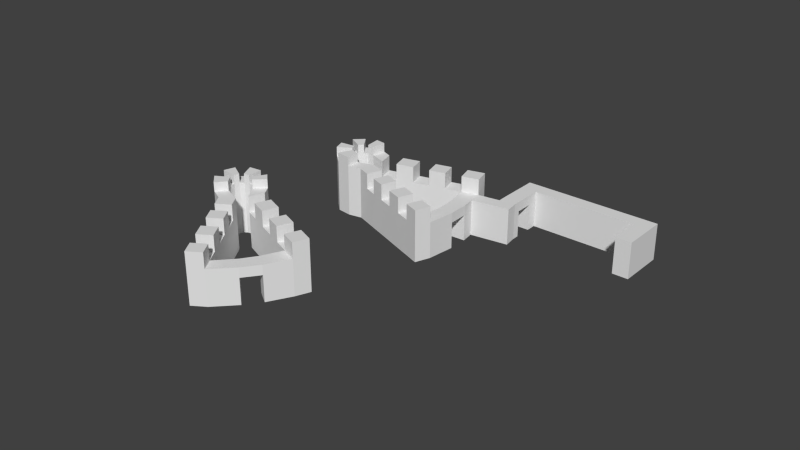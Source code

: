 # Source: child_square_fort.blend  (saved by Blender 2.69.0; exported with 4.5.12 LTS)
import bpy
from mathutils import Matrix  # noqa: F401  (used for matrix-valued properties, if any)

bpy.ops.wm.read_factory_settings(use_empty=True)
scene = bpy.context.scene
scene.name = 'Scene'

# ---- collections
col_collection_1 = bpy.data.collections.new('Collection 1'); scene.collection.children.link(col_collection_1)

# ---- world
world_world = bpy.data.worlds.new('World'); scene.world = world_world
world_world.color = (0.05088, 0.05088, 0.05088)
world_world.use_sun_shadow = False
world_world.sun_shadow_jitter_overblur = 0.0
world_world.cycles.sampling_method = 'MANUAL'
world_world.cycles.sample_map_resolution = 256

# ---- meshes
me_cube_001 = bpy.data.meshes.new('Cube.001')
me_cube_001.from_pydata([(-0.6754, -2.448, 4.861), (0.06856, -0.8418, 4.861), (1.163, -1.67, 4.861), (1.163, -3.67, 4.861), (-0.6754, -2.448, 6.861), (0.06856, -0.8418, 6.861), (1.163, -1.67, 6.861), (1.163, -3.67, 6.861), (3.066, -1.67, 4.861), (3.066, -3.67, 4.861), (3.066, -1.67, 6.861), (3.066, -3.67, 6.861), (5.295, -1.67, 4.861), (5.295, -3.67, 4.861), (5.295, -1.67, 6.861), (5.295, -3.67, 6.861), (7.404, -1.67, 4.861), (7.404, -3.67, 4.861), (7.404, -1.67, 6.861), (7.404, -3.67, 6.861), (9.492, -1.67, 4.861), (9.492, -3.67, 4.861), (9.492, -1.67, 6.861), (9.492, -3.67, 6.861), (11.58, -1.67, 4.861), (11.58, -3.67, 4.861), (11.58, -1.67, 6.861), (11.58, -3.67, 6.861), (13.78, -1.67, 4.861), (13.78, -3.67, 4.861), (13.78, -1.67, 6.861), (13.78, -3.67, 6.861), (-1.986, -2.315, 4.861), (-2.615, -0.5948, 4.861), (-1.986, -2.315, 6.861), (-2.615, -0.5948, 6.861), (-2.885, -3.18, 4.861), (-4.829, -2.928, 4.861), (-2.885, -3.18, 6.861), (-4.829, -2.928, 6.861), (-2.526, -4.4, 4.861), (-3.723, -5.913, 4.861), (-2.526, -4.4, 6.861), (-3.723, -5.913, 6.861), (-1.509, -5.056, 4.861), (-2.017, -6.609, 4.861), (-1.509, -5.056, 6.861), (-2.017, -6.609, 6.861), (0.8597, -5.095, 4.861), (-0.3024, -6.722, 4.861), (0.8597, -5.095, 6.861), (-0.3024, -6.722, 6.861), (2.223, -6.068, 4.861), (1.061, -7.696, 4.861), (2.223, -6.068, 6.861), (1.061, -7.696, 6.861), (3.564, -7.025, 4.861), (2.402, -8.653, 4.861), (3.564, -7.025, 6.861), (2.402, -8.653, 6.861), (5.094, -8.117, 4.861), (3.932, -9.745, 4.861), (5.094, -8.117, 6.861), (3.932, -9.745, 6.861), (6.669, -9.242, 4.861), (5.507, -10.87, 4.861), (6.669, -9.242, 6.861), (5.507, -10.87, 6.861), (8.31, -10.41, 4.861), (7.148, -12.04, 4.861), (8.31, -10.41, 6.861), (7.148, -12.04, 6.861), (9.903, -11.55, 4.861), (8.741, -13.18, 4.861), (9.903, -11.55, 6.861), (8.741, -13.18, 6.861), (11.46, -12.66, 4.861), (10.3, -14.29, 4.861), (11.46, -12.66, 6.861), (10.3, -14.29, 6.861), (-4.039, -1.374, 4.861), (-2.629, -2.68, 4.861), (-4.039, -1.374, 6.861), (-2.629, -2.68, 6.861), (-4.721, -4.391, 4.861), (-2.856, -3.851, 4.861), (-4.721, -4.391, 6.861), (-2.856, -3.851, 6.861), (-1.154, -0.3436, 4.861), (-1.473, -2.181, 4.861), (-1.154, -0.3436, 6.861), (-1.473, -2.181, 6.861), (-0.6754, -2.448, 8.012), (0.06856, -0.8418, 8.012), (-1.986, -2.315, 8.012), (-2.615, -0.5948, 8.012), (-2.885, -3.18, 8.012), (-4.829, -2.928, 8.012), (-2.526, -4.4, 8.012), (-3.723, -5.913, 8.012), (-1.509, -5.056, 8.012), (-2.017, -6.609, 8.012), (-4.039, -1.374, 8.012), (-2.629, -2.68, 8.012), (-4.721, -4.391, 8.012), (-2.856, -3.851, 8.012), (-1.154, -0.3436, 8.012), (-1.473, -2.181, 8.012), (-0.6754, -2.448, 0.2782), (0.06856, -0.8418, 0.2782), (1.163, -1.67, 0.2782), (1.163, -3.67, 0.2782), (3.066, -1.67, 0.2782), (3.066, -3.67, 0.2782), (5.295, -1.67, 0.2782), (5.295, -3.67, 0.2782), (7.404, -1.67, 0.2782), (7.404, -3.67, 0.2782), (9.492, -1.67, 0.2782), (9.492, -3.67, 0.2782), (11.58, -1.67, 0.2782), (11.58, -3.67, 0.2782), (13.78, -1.67, 0.2782), (13.78, -3.67, 0.2782), (-1.986, -2.315, 0.2782), (-2.615, -0.5948, 0.2782), (-2.885, -3.18, 0.2782), (-4.829, -2.928, 0.2782), (-2.526, -4.4, 0.2782), (-3.723, -5.913, 0.2782), (-1.509, -5.056, 0.2782), (-2.017, -6.609, 0.2782), (0.8597, -5.095, 0.2782), (-0.3024, -6.722, 0.2782), (2.223, -6.068, 0.2782), (1.061, -7.696, 0.2782), (3.564, -7.025, 0.2782), (2.402, -8.653, 0.2782), (5.094, -8.117, 0.2782), (3.932, -9.745, 0.2782), (6.669, -9.242, 0.2782), (5.507, -10.87, 0.2782), (8.31, -10.41, 0.2782), (7.148, -12.04, 0.2782), (9.903, -11.55, 0.2782), (8.741, -13.18, 0.2782), (11.46, -12.66, 0.2782), (10.3, -14.29, 0.2782), (-4.039, -1.374, 0.2782), (-2.629, -2.68, 0.2782), (-4.721, -4.391, 0.2782), (-2.856, -3.851, 0.2782), (-1.154, -0.3436, 0.2782), (-1.473, -2.181, 0.2782), (10.98, -8.694, 4.861), (10.98, -8.694, 0.2782), (12.77, -9.399, 0.2782), (12.77, -9.399, 4.861), (11.43, -6.582, 4.861), (11.43, -6.582, 0.2782), (13.4, -6.988, 0.2782), (13.4, -6.988, 4.861), (12.77, -9.399, 3.607), (13.4, -6.988, 3.607), (10.98, -8.694, 3.607), (11.43, -6.582, 3.607), (-2.662, 14.26, 4.861), (-3.037, 15.99, 4.861), (-1.665, 15.98, 4.861), (-0.4584, 14.39, 4.861), (-2.662, 14.26, 6.861), (-3.037, 15.99, 6.861), (-1.665, 15.98, 6.861), (-0.4584, 14.39, 6.861), (-0.1473, 17.13, 4.861), (1.059, 15.54, 4.861), (-0.1473, 17.13, 6.861), (1.059, 15.54, 6.861), (1.631, 18.48, 4.861), (2.838, 16.88, 4.861), (1.631, 18.48, 6.861), (2.838, 16.88, 6.861), (3.313, 19.75, 4.861), (4.519, 18.15, 4.861), (3.313, 19.75, 6.861), (4.519, 18.15, 6.861), (4.978, 21.01, 4.861), (6.185, 19.41, 4.861), (4.978, 21.01, 6.861), (6.185, 19.41, 6.861), (6.645, 22.27, 4.861), (7.852, 20.68, 4.861), (6.645, 22.27, 6.861), (7.852, 20.68, 6.861), (8.398, 23.6, 4.861), (9.605, 22.0, 4.861), (8.398, 23.6, 6.861), (9.605, 22.0, 6.861), (-3.788, 13.57, 4.861), (-5.326, 14.56, 4.861), (-3.788, 13.57, 6.861), (-5.326, 14.56, 6.861), (-3.982, 12.34, 4.861), (-5.685, 11.37, 4.861), (-3.982, 12.34, 6.861), (-5.685, 11.37, 6.861), (-2.96, 11.58, 4.861), (-3.002, 9.654, 4.861), (-2.96, 11.58, 6.861), (-3.002, 9.654, 6.861), (-1.753, 11.67, 4.861), (-1.222, 10.13, 4.861), (-1.753, 11.67, 6.861), (-1.222, 10.13, 6.861), (0.159, 13.07, 4.861), (0.2141, 11.07, 4.861), (0.159, 13.07, 6.861), (0.2141, 11.07, 6.861), (1.833, 13.12, 4.861), (1.889, 11.12, 4.861), (1.833, 13.12, 6.861), (1.889, 11.12, 6.861), (3.48, 13.16, 4.861), (3.535, 11.16, 4.861), (3.48, 13.16, 6.861), (3.535, 11.16, 6.861), (5.36, 13.21, 4.861), (5.415, 11.22, 4.861), (5.36, 13.21, 6.861), (5.415, 11.22, 6.861), (7.295, 13.27, 4.861), (7.35, 11.27, 4.861), (7.295, 13.27, 6.861), (7.35, 11.27, 6.861), (9.31, 13.32, 4.861), (9.365, 11.32, 4.861), (9.31, 13.32, 6.861), (9.365, 11.32, 6.861), (11.27, 13.38, 4.861), (11.32, 11.38, 4.861), (11.27, 13.38, 6.861), (11.32, 11.38, 6.861), (13.18, 13.43, 4.861), (13.24, 11.43, 4.861), (13.18, 13.43, 6.861), (13.24, 11.43, 6.861), (-5.992, 13.08, 4.861), (-4.08, 12.89, 4.861), (-5.992, 13.08, 6.861), (-4.08, 12.89, 6.861), (-4.716, 10.27, 4.861), (-3.555, 11.82, 4.861), (-4.716, 10.27, 6.861), (-3.555, 11.82, 6.861), (-4.313, 15.65, 4.861), (-3.459, 13.99, 4.861), (-4.313, 15.65, 6.861), (-3.459, 13.99, 6.861), (-2.662, 14.26, 8.012), (-3.037, 15.99, 8.012), (-3.788, 13.57, 8.012), (-5.326, 14.56, 8.012), (-3.982, 12.34, 8.012), (-5.685, 11.37, 8.012), (-2.96, 11.58, 8.012), (-3.002, 9.654, 8.012), (-1.753, 11.67, 8.012), (-1.222, 10.13, 8.012), (-5.992, 13.08, 8.012), (-4.08, 12.89, 8.012), (-4.716, 10.27, 8.012), (-3.555, 11.82, 8.012), (-4.313, 15.65, 8.012), (-3.459, 13.99, 8.012), (-2.662, 14.26, 0.2782), (-3.037, 15.99, 0.2782), (-1.665, 15.98, 0.2782), (-0.4584, 14.39, 0.2782), (-0.1473, 17.13, 0.2782), (1.059, 15.54, 0.2782), (1.631, 18.48, 0.2782), (2.838, 16.88, 0.2782), (3.313, 19.75, 0.2782), (4.519, 18.15, 0.2782), (4.978, 21.01, 0.2782), (6.185, 19.41, 0.2782), (6.645, 22.27, 0.2782), (7.852, 20.68, 0.2782), (8.398, 23.6, 0.2782), (9.605, 22.0, 0.2782), (-3.788, 13.57, 0.2782), (-5.326, 14.56, 0.2782), (-3.982, 12.34, 0.2782), (-5.685, 11.37, 0.2782), (-2.96, 11.58, 0.2782), (-3.002, 9.654, 0.2782), (-1.753, 11.67, 0.2782), (-1.222, 10.13, 0.2782), (0.159, 13.07, 0.2782), (0.2141, 11.07, 0.2782), (1.833, 13.12, 0.2782), (1.889, 11.12, 0.2782), (3.48, 13.16, 0.2782), (3.535, 11.16, 0.2782), (5.36, 13.21, 0.2782), (5.415, 11.22, 0.2782), (7.295, 13.27, 0.2782), (7.35, 11.27, 0.2782), (9.31, 13.32, 0.2782), (9.365, 11.32, 0.2782), (11.27, 13.38, 0.2782), (11.32, 11.38, 0.2782), (13.18, 13.43, 0.2782), (13.24, 11.43, 0.2782), (-5.992, 13.08, 0.2782), (-4.08, 12.89, 0.2782), (-4.716, 10.27, 0.2782), (-3.555, 11.82, 0.2782), (-4.313, 15.65, 0.2782), (-3.459, 13.99, 0.2782), (10.4, 16.31, 4.861), (10.4, 16.31, 0.2782), (12.26, 16.83, 0.2782), (12.26, 16.83, 4.861), (9.487, 18.26, 4.861), (9.487, 18.26, 0.2782), (11.3, 19.12, 0.2782), (11.3, 19.12, 4.861), (12.26, 16.83, 3.607), (11.3, 19.12, 3.607), (10.4, 16.31, 3.607), (9.487, 18.26, 3.607), (8.669, 19.47, 0.2782), (10.45, 20.56, 0.2782), (8.669, 19.47, 4.861), (10.45, 20.56, 4.861), (12.02, 23.42, 4.861), (12.02, 23.42, 0.2782), (12.86, 21.98, 0.2782), (12.86, 21.98, 4.861), (13.77, 24.45, 4.861), (13.77, 24.45, 0.2782), (14.62, 23.01, 0.2782), (14.62, 23.01, 4.861), (11.55, 24.51, 4.861), (11.55, 24.51, 0.2782), (13.43, 25.27, 4.861), (13.43, 25.27, 0.2782), (10.73, 26.53, 4.861), (10.73, 26.53, 0.2782), (12.61, 27.3, 4.861), (12.61, 27.3, 0.2782), (10.24, 27.75, 4.861), (10.24, 27.75, 0.2782), (12.12, 28.51, 4.861), (12.12, 28.51, 0.2782), (9.582, 29.36, 4.861), (9.582, 29.36, 0.2782), (11.47, 30.13, 4.861), (11.47, 30.13, 0.2782), (24.36, 33.47, 4.861), (24.36, 33.47, 0.2782), (23.71, 35.08, 4.861), (23.71, 35.08, 0.2782), (26.24, 34.22, 4.861), (26.24, 34.22, 0.2782), (25.58, 35.84, 4.861), (25.58, 35.84, 0.2782), (25.91, 29.64, 4.861), (25.91, 29.64, 0.2782), (27.79, 30.4, 4.861), (27.79, 30.4, 0.2782), (12.61, 27.3, 3.611), (13.43, 25.27, 3.611), (10.73, 26.53, 3.611), (11.55, 24.51, 3.611)], [], [(0, 89, 153, 108), (5, 6, 2, 1), (85, 40, 128, 151), (7, 4, 0, 3), (88, 1, 109, 152), (7, 6, 5, 4), (24, 28, 122, 120), (73, 75, 74, 72), (73, 72, 68, 69), (69, 68, 70, 71), (21, 17, 117, 119), (11, 9, 13, 15), (10, 11, 15, 14), (8, 10, 14, 12), (1, 2, 110, 109), (61, 60, 62, 63), (61, 65, 64, 60), (65, 67, 66, 64), (12, 16, 116, 114), (19, 17, 21, 23), (18, 19, 23, 22), (16, 18, 22, 20), (9, 3, 111, 113), (57, 59, 58, 56), (57, 56, 52, 53), (53, 52, 54, 55), (30, 31, 29, 28), (27, 25, 29, 31), (26, 27, 31, 30), (24, 26, 30, 28), (77, 73, 145, 147), (90, 88, 33, 35), (91, 90, 35, 34), (89, 91, 34, 32), (65, 61, 139, 141), (82, 80, 37, 39), (83, 82, 39, 38), (81, 83, 38, 36), (68, 72, 144, 142), (86, 84, 41, 43), (87, 86, 43, 42), (85, 87, 42, 40), (56, 60, 138, 136), (43, 41, 45, 47), (42, 43, 99, 98), (40, 42, 46, 44), (53, 49, 133, 135), (47, 45, 49, 51), (46, 47, 51, 50), (44, 46, 50, 48), (33, 88, 152, 125), (51, 49, 53, 55), (50, 51, 55, 54), (48, 50, 54, 52), (44, 48, 132, 130), (2, 6, 7, 3), (9, 8, 2, 3), (8, 9, 11, 10), (84, 37, 127, 150), (59, 57, 61, 63), (58, 59, 63, 62), (56, 58, 62, 60), (36, 85, 151, 126), (12, 14, 15, 13), (17, 16, 12, 13), (16, 17, 19, 18), (81, 36, 126, 149), (67, 65, 69, 71), (66, 67, 71, 70), (64, 66, 70, 68), (29, 25, 121, 123), (20, 22, 23, 21), (25, 24, 20, 21), (24, 25, 27, 26), (78, 79, 77, 76), (75, 73, 77, 79), (74, 75, 79, 78), (72, 74, 78, 76), (20, 24, 120, 118), (35, 33, 80, 82), (5, 90, 106, 93), (32, 34, 83, 81), (17, 13, 115, 117), (39, 37, 84, 86), (90, 91, 107, 106), (36, 38, 87, 85), (76, 77, 147, 146), (5, 1, 88, 90), (43, 47, 101, 99), (0, 4, 91, 89), (98, 99, 101, 100), (94, 95, 102, 103), (96, 97, 104, 105), (92, 93, 106, 107), (83, 34, 94, 103), (39, 86, 104, 97), (86, 87, 105, 104), (38, 39, 97, 96), (46, 42, 98, 100), (4, 5, 93, 92), (91, 4, 92, 107), (35, 82, 102, 95), (47, 46, 100, 101), (82, 83, 103, 102), (34, 35, 95, 94), (87, 38, 96, 105), (152, 153, 124, 125), (111, 110, 112, 113), (108, 109, 110, 111), (113, 112, 114, 115), (115, 114, 116, 117), (117, 116, 118, 119), (119, 118, 120, 121), (121, 120, 122, 123), (148, 149, 126, 127), (150, 151, 128, 129), (129, 128, 130, 131), (131, 130, 132, 133), (133, 132, 134, 135), (135, 134, 136, 137), (137, 136, 138, 139), (139, 138, 140, 141), (141, 140, 142, 143), (143, 142, 144, 145), (145, 144, 146, 147), (125, 124, 149, 148), (127, 126, 151, 150), (109, 108, 153, 152), (37, 80, 148, 127), (48, 52, 134, 132), (45, 41, 129, 131), (60, 64, 140, 138), (57, 53, 135, 137), (72, 76, 146, 144), (2, 8, 112, 110), (69, 65, 141, 143), (16, 20, 118, 116), (13, 9, 113, 115), (89, 32, 124, 153), (25, 21, 119, 121), (32, 81, 149, 124), (80, 33, 125, 148), (40, 44, 130, 128), (28, 29, 123, 122), (41, 84, 150, 129), (49, 45, 131, 133), (52, 56, 136, 134), (3, 0, 108, 111), (64, 68, 142, 140), (61, 57, 137, 139), (73, 69, 143, 145), (8, 12, 114, 112), (155, 144, 72, 154, 164), (156, 162, 157, 76, 146), (157, 154, 72, 76), (160, 159, 121, 123), (165, 164, 154, 158), (163, 161, 157, 162), (161, 158, 154, 157), (146, 144, 155, 156), (156, 155, 164, 162), (121, 159, 165, 158, 25), (123, 29, 161, 163, 160), (29, 25, 158, 161), (164, 165, 163, 162), (163, 165, 159, 160), (166, 255, 319, 274), (171, 172, 168, 167), (251, 206, 294, 317), (173, 170, 166, 169), (254, 167, 275, 318), (173, 172, 171, 170), (190, 194, 288, 286), (239, 241, 240, 238), (239, 238, 234, 235), (235, 234, 236, 237), (187, 183, 283, 285), (177, 175, 179, 181), (176, 177, 181, 180), (174, 176, 180, 178), (167, 168, 276, 275), (227, 226, 228, 229), (227, 231, 230, 226), (231, 233, 232, 230), (178, 182, 282, 280), (185, 183, 187, 189), (184, 185, 189, 188), (182, 184, 188, 186), (175, 169, 277, 279), (223, 225, 224, 222), (223, 222, 218, 219), (219, 218, 220, 221), (196, 197, 195, 194), (193, 191, 195, 197), (192, 193, 197, 196), (190, 192, 196, 194), (243, 239, 311, 313), (256, 254, 199, 201), (257, 256, 201, 200), (255, 257, 200, 198), (231, 227, 305, 307), (248, 246, 203, 205), (249, 248, 205, 204), (247, 249, 204, 202), (234, 238, 310, 308), (252, 250, 207, 209), (253, 252, 209, 208), (251, 253, 208, 206), (222, 226, 304, 302), (209, 207, 211, 213), (208, 209, 265, 264), (206, 208, 212, 210), (219, 215, 299, 301), (213, 211, 215, 217), (212, 213, 217, 216), (210, 212, 216, 214), (199, 254, 318, 291), (217, 215, 219, 221), (216, 217, 221, 220), (214, 216, 220, 218), (210, 214, 298, 296), (168, 172, 173, 169), (175, 174, 168, 169), (174, 175, 177, 176), (250, 203, 293, 316), (225, 223, 227, 229), (224, 225, 229, 228), (222, 224, 228, 226), (202, 251, 317, 292), (178, 180, 181, 179), (183, 182, 178, 179), (182, 183, 185, 184), (247, 202, 292, 315), (233, 231, 235, 237), (232, 233, 237, 236), (230, 232, 236, 234), (195, 191, 287, 289), (186, 188, 189, 187), (191, 190, 186, 187), (190, 191, 193, 192), (244, 245, 243, 242), (241, 239, 243, 245), (240, 241, 245, 244), (238, 240, 244, 242), (186, 190, 286, 284), (201, 199, 246, 248), (171, 256, 272, 259), (198, 200, 249, 247), (183, 179, 281, 283), (205, 203, 250, 252), (256, 257, 273, 272), (202, 204, 253, 251), (242, 243, 313, 312), (171, 167, 254, 256), (209, 213, 267, 265), (166, 170, 257, 255), (264, 265, 267, 266), (260, 261, 268, 269), (262, 263, 270, 271), (258, 259, 272, 273), (249, 200, 260, 269), (205, 252, 270, 263), (252, 253, 271, 270), (204, 205, 263, 262), (212, 208, 264, 266), (170, 171, 259, 258), (257, 170, 258, 273), (201, 248, 268, 261), (213, 212, 266, 267), (248, 249, 269, 268), (200, 201, 261, 260), (253, 204, 262, 271), (318, 319, 290, 291), (277, 276, 278, 279), (274, 275, 276, 277), (279, 278, 280, 281), (281, 280, 282, 283), (283, 282, 284, 285), (285, 284, 286, 287), (287, 286, 288, 289), (314, 315, 292, 293), (316, 317, 294, 295), (295, 294, 296, 297), (297, 296, 298, 299), (299, 298, 300, 301), (301, 300, 302, 303), (303, 302, 304, 305), (305, 304, 306, 307), (307, 306, 308, 309), (309, 308, 310, 311), (311, 310, 312, 313), (291, 290, 315, 314), (293, 292, 317, 316), (275, 274, 319, 318), (203, 246, 314, 293), (214, 218, 300, 298), (211, 207, 295, 297), (226, 230, 306, 304), (223, 219, 301, 303), (238, 242, 312, 310), (168, 174, 278, 276), (235, 231, 307, 309), (182, 186, 284, 282), (179, 175, 279, 281), (255, 198, 290, 319), (191, 187, 285, 287), (198, 247, 315, 290), (246, 199, 291, 314), (206, 210, 296, 294), (194, 195, 289, 288), (207, 250, 316, 295), (215, 211, 297, 299), (218, 222, 302, 300), (169, 166, 274, 277), (230, 234, 308, 306), (227, 223, 303, 305), (239, 235, 309, 311), (174, 178, 280, 278), (321, 310, 238, 320, 330), (322, 328, 323, 242, 312), (323, 320, 238, 242), (333, 332, 287, 289), (331, 330, 320, 324), (329, 327, 323, 328), (327, 324, 320, 323), (312, 310, 321, 322), (322, 321, 330, 328), (287, 332, 325, 331, 324, 334, 191), (335, 333, 338, 339), (335, 334, 324, 327), (330, 331, 329, 328), (329, 331, 325, 326), (326, 325, 332, 333), (195, 191, 334, 335), (329, 326, 333, 335, 327), (339, 338, 342, 343), (195, 335, 339, 336), (333, 289, 337, 338), (289, 195, 336, 337), (342, 341, 340, 343), (336, 339, 343, 340), (338, 337, 341, 342), (341, 337, 345, 347), (336, 340, 346, 344), (340, 341, 347, 373, 346), (337, 336, 344, 375, 345), (351, 349, 353, 355), (344, 346, 350, 348), (355, 353, 357, 359), (348, 350, 354, 352), (350, 372, 351, 355, 354), (349, 374, 348, 352, 353), (357, 356, 358, 359), (352, 354, 358, 356), (358, 354, 360, 362), (353, 352, 356, 357), (362, 360, 364, 366), (355, 359, 363, 361), (359, 358, 362, 363), (354, 355, 361, 360), (364, 365, 367, 366), (361, 363, 367, 365), (363, 362, 366, 367), (361, 365, 371, 369), (368, 369, 371, 370), (364, 360, 368, 370), (365, 364, 370, 371), (360, 361, 369, 368), (346, 373, 372, 350), (344, 348, 374, 375), (345, 375, 373, 347), (372, 373, 375, 374), (349, 351, 372, 374)])
_uv = me_cube_001.uv_layers.new(name='UVMap')
_uv.uv.foreach_set('vector', [0.9654, 0.7558, 0.9523, 0.7558, 0.9523, 0.671, 0.9654, 0.671, 0.981, 0.487, 0.9606, 0.487, 0.9606, 0.45, 0.981, 0.45, 0.9099, 0.2857, 0.8985, 0.2857, 0.8985, 0.201, 0.9099, 0.201, 0.7615, 0.6224, 0.7615, 0.6541, 0.7245, 0.6541, 0.7245, 0.6224, 0.2345, 0.8797, 0.2345, 0.8609, 0.3192, 0.8609, 0.3192, 0.8797, 0.425, 0.9254, 0.3942, 0.905, 0.3927, 0.8796, 0.425, 0.8846, 0.7719, 0.1601, 0.7719, 0.1213, 0.8566, 0.1213, 0.8566, 0.1601, 0.9702, 0.344, 0.9702, 0.307, 0.9996, 0.307, 0.9996, 0.344, 0.7349, 0.08508, 0.7719, 0.08508, 0.7719, 0.1213, 0.7349, 0.1213, 0.3535, 1.007, 0.3253, 1.007, 0.3253, 0.9704, 0.3535, 0.9704, 0.646, 0.7558, 0.6086, 0.7558, 0.6086, 0.671, 0.646, 0.671, 0.5308, 0.7928, 0.5308, 0.7558, 0.5708, 0.7558, 0.5708, 0.7928, 0.8446, 0.9636, 0.8076, 0.9636, 0.8076, 0.9223, 0.8446, 0.9223, 0.7719, 0.3104, 0.7349, 0.3104, 0.7349, 0.271, 0.7719, 0.271, 0.981, 0.45, 0.9606, 0.45, 0.9606, 0.3653, 0.981, 0.3653, 0.9045, 0.487, 0.9045, 0.5152, 0.8675, 0.5152, 0.8675, 0.487, 0.7719, 0.1213, 0.7719, 0.08547, 0.8089, 0.08547, 0.8089, 0.1213, 0.9663, 0.9728, 0.9663, 0.9358, 0.9958, 0.9358, 0.9958, 0.9728, 0.7719, 0.271, 0.7719, 0.2338, 0.8566, 0.2338, 0.8566, 0.271, 0.6086, 0.7928, 0.6086, 0.7558, 0.646, 0.7558, 0.646, 0.7928, 0.6437, 0.9358, 0.6806, 0.9358, 0.6806, 0.9744, 0.6437, 0.9744, 0.7719, 0.2338, 0.7349, 0.2338, 0.7349, 0.1969, 0.7719, 0.1969, 0.5308, 0.7558, 0.4967, 0.7558, 0.4967, 0.671, 0.5308, 0.671, 0.9665, 0.307, 0.9665, 0.27, 0.996, 0.27, 0.996, 0.307, 0.3946, 0.9624, 0.3946, 0.9254, 0.425, 0.9254, 0.425, 0.9624, 0.9702, 0.201, 0.9984, 0.201, 0.9984, 0.238, 0.9702, 0.238, 0.7229, 0.8539, 0.7229, 0.8184, 0.7598, 0.8184, 0.7598, 0.8539, 0.6835, 0.7928, 0.6835, 0.7558, 0.7229, 0.7558, 0.7229, 0.7928, 0.9295, 0.344, 0.9295, 0.307, 0.9702, 0.307, 0.9702, 0.344, 0.7719, 0.1601, 0.7349, 0.1601, 0.7349, 0.1213, 0.7719, 0.1213, 0.3192, 0.8239, 0.291, 0.8239, 0.291, 0.7391, 0.3192, 0.7391, 0.1975, 0.8797, 0.2345, 0.8797, 0.2345, 0.9069, 0.1975, 0.9069, 0.9662, 0.7196, 0.9987, 0.708, 0.9987, 0.7354, 0.9654, 0.7294, 0.9523, 0.7558, 0.9523, 0.7928, 0.9425, 0.7928, 0.9425, 0.7558, 0.2323, 0.8239, 0.2038, 0.8239, 0.2038, 0.7391, 0.2323, 0.7391, 0.5786, 0.814, 0.5786, 0.851, 0.5555, 0.851, 0.5555, 0.814, 0.9654, 0.7545, 0.9996, 0.7448, 0.9996, 0.7771, 0.9654, 0.7649, 0.9295, 0.2857, 0.9295, 0.3227, 0.922, 0.3227, 0.922, 0.2857, 0.7598, 0.7275, 0.7598, 0.699, 0.8446, 0.699, 0.8446, 0.7275, 0.5291, 0.814, 0.5291, 0.851, 0.4967, 0.851, 0.4967, 0.814, 0.01345, 0.9752, 0.04776, 0.9646, 0.04776, 0.9983, 0.01391, 0.987, 0.9099, 0.2857, 0.9099, 0.3227, 0.8985, 0.3227, 0.8985, 0.2857, 0.7598, 0.8124, 0.7598, 0.785, 0.8446, 0.785, 0.8446, 0.8124, 0.8675, 0.4657, 0.8675, 0.4287, 0.8949, 0.4287, 0.8949, 0.4657, 0.1272, 0.9952, 0.09777, 0.9952, 0.09777, 0.9739, 0.1272, 0.9739, 0.8985, 0.2857, 0.8985, 0.3227, 0.8815, 0.3227, 0.8815, 0.2857, 0.1517, 0.8239, 0.127, 0.8239, 0.127, 0.7391, 0.1517, 0.7391, 0.8949, 0.4657, 0.8949, 0.4287, 0.9251, 0.4287, 0.9251, 0.4657, 0.8705, 0.1213, 0.9007, 0.122, 0.8922, 0.1526, 0.8566, 0.1628, 0.127, 0.8239, 0.127, 0.8609, 0.0854, 0.8609, 0.0854, 0.8239, 0.2345, 0.9069, 0.2345, 0.8797, 0.3192, 0.8797, 0.3192, 0.9069, 0.127, 0.8609, 0.127, 0.8239, 0.1517, 0.8239, 0.1517, 0.8609, 0.8566, 0.1628, 0.8922, 0.1526, 0.9007, 0.1823, 0.8652, 0.1926, 0.7598, 0.8608, 0.7229, 0.8608, 0.7229, 0.8364, 0.7598, 0.8364, 0.127, 0.8239, 0.0854, 0.8239, 0.0854, 0.7391, 0.127, 0.7391, 0.9606, 0.45, 0.9606, 0.487, 0.9251, 0.487, 0.9251, 0.45, 0.8447, 0.959, 0.8816, 0.959, 0.8816, 0.9942, 0.8447, 0.9942, 0.9186, 0.959, 0.9186, 0.9943, 0.8816, 0.9943, 0.8816, 0.959, 0.5291, 0.851, 0.5555, 0.851, 0.5555, 0.9358, 0.5291, 0.9358, 0.176, 0.8609, 0.176, 0.8239, 0.2038, 0.8239, 0.2038, 0.8609, 0.9639, 0.888, 0.9639, 0.851, 0.9987, 0.851, 0.9987, 0.888, 0.7598, 0.8124, 0.7229, 0.8124, 0.7229, 0.785, 0.7598, 0.785, 0.922, 0.2857, 0.9099, 0.2857, 0.9099, 0.201, 0.922, 0.201, 0.9494, 0.03698, 0.9494, 0.0, 0.9849, 0.0, 0.9849, 0.03698, 0.9295, 0.268, 0.9665, 0.268, 0.9665, 0.307, 0.9295, 0.307, 0.9892, 0.5914, 0.9892, 0.6267, 0.9522, 0.6267, 0.9522, 0.5914, 0.9295, 0.2857, 0.922, 0.2857, 0.922, 0.201, 0.9295, 0.201, 0.2323, 0.8609, 0.2323, 0.8239, 0.2621, 0.8239, 0.2621, 0.8609, 0.1762, 0.9363, 0.2132, 0.9363, 0.2132, 0.9736, 0.1762, 0.9736, 0.7598, 0.7568, 0.7229, 0.7568, 0.7229, 0.7275, 0.7598, 0.7275, 0.7229, 0.7558, 0.6835, 0.7558, 0.6835, 0.671, 0.7229, 0.671, 0.9864, 0.1183, 0.9494, 0.1183, 0.9494, 0.08287, 0.9864, 0.08287, 0.4967, 0.9728, 0.4967, 0.9358, 0.5354, 0.9358, 0.5354, 0.9728, 0.9892, 0.5541, 0.9892, 0.5894, 0.9522, 0.5894, 0.9522, 0.5541, 0.3532, 0.7483, 0.3249, 0.7483, 0.3249, 0.7113, 0.3532, 0.7113, 0.291, 0.8609, 0.291, 0.8239, 0.3192, 0.8239, 0.3192, 0.8609, 0.9892, 0.6621, 0.9522, 0.6621, 0.9522, 0.6267, 0.9892, 0.6267, 0.7598, 0.699, 0.7229, 0.699, 0.7229, 0.671, 0.7598, 0.671, 0.7719, 0.1969, 0.7719, 0.1601, 0.8566, 0.1601, 0.8566, 0.1969, 0.1975, 0.9069, 0.2345, 0.9069, 0.2345, 0.9363, 0.1975, 0.9363, 0.1975, 0.8609, 0.1975, 0.8797, 0.1762, 0.8797, 0.1762, 0.8609, 0.9425, 0.7558, 0.9425, 0.7928, 0.9293, 0.7928, 0.9293, 0.7558, 0.6086, 0.7558, 0.5708, 0.7558, 0.5708, 0.671, 0.6086, 0.671, 0.5555, 0.814, 0.5555, 0.851, 0.5291, 0.851, 0.5291, 0.814, 0.1826, 0.9736, 0.2132, 0.9736, 0.2132, 0.9949, 0.1826, 0.9949, 0.922, 0.2857, 0.922, 0.3227, 0.9099, 0.3227, 0.9099, 0.2857, 0.3532, 0.7113, 0.3249, 0.7113, 0.3249, 0.6266, 0.3532, 0.6266, 0.1975, 0.8609, 0.2345, 0.8609, 0.2345, 0.8797, 0.1975, 0.8797, 0.8675, 0.4657, 0.8949, 0.4657, 0.8949, 0.487, 0.8675, 0.487, 0.9654, 0.7558, 0.9654, 0.7928, 0.9523, 0.7928, 0.9523, 0.7558, 0.3192, 0.9462, 0.3535, 0.9363, 0.3535, 0.9704, 0.3234, 0.9682, 0.9634, 0.243, 0.9969, 0.238, 0.9969, 0.268, 0.9632, 0.2567, 0.5044, 0.9801, 0.5399, 0.9728, 0.5399, 0.9999, 0.5048, 0.9925, 0.2865, 0.9748, 0.3192, 0.9733, 0.3192, 0.9977, 0.2856, 0.9903, 0.9293, 0.7928, 0.9425, 0.7928, 0.9425, 0.814, 0.9293, 0.814, 0.5555, 0.814, 0.5291, 0.814, 0.5291, 0.7928, 0.5555, 0.7928, 0.4755, 0.739, 0.4755, 0.7031, 0.4967, 0.7031, 0.4967, 0.739, 0.4967, 0.8063, 0.4967, 0.8393, 0.4755, 0.8393, 0.4755, 0.8063, 0.8815, 0.3227, 0.8985, 0.3227, 0.8985, 0.344, 0.8815, 0.344, 0.4755, 0.8639, 0.4755, 0.8393, 0.4967, 0.8393, 0.4967, 0.8639, 0.9523, 0.7928, 0.9654, 0.7928, 0.9654, 0.814, 0.9523, 0.814, 0.1975, 0.9069, 0.1975, 0.9363, 0.1762, 0.9363, 0.1762, 0.9069, 0.8566, 0.3227, 0.8815, 0.3227, 0.8815, 0.344, 0.8566, 0.344, 0.2149, 0.9733, 0.2458, 0.9733, 0.2458, 0.9946, 0.2149, 0.9946, 0.9605, 0.344, 0.9943, 0.344, 0.9943, 0.3653, 0.9605, 0.3653, 0.9099, 0.3227, 0.922, 0.3227, 0.922, 0.344, 0.9099, 0.344, 0.7349, 0.06347, 0.7006, 0.0606, 0.6972, 0.05136, 0.7279, 0.03697, 0.6774, 0.1116, 0.7143, 0.1083, 0.7174, 0.1434, 0.6805, 0.1466, 0.6969, 0.07572, 0.7277, 0.0868, 0.7143, 0.1083, 0.6774, 0.1116, 0.6805, 0.1466, 0.7174, 0.1434, 0.721, 0.1844, 0.6842, 0.1877, 0.6842, 0.1877, 0.721, 0.1844, 0.7245, 0.2233, 0.6876, 0.2265, 0.6876, 0.2265, 0.7245, 0.2233, 0.7279, 0.2617, 0.6911, 0.265, 0.6911, 0.265, 0.7279, 0.2617, 0.7313, 0.3002, 0.6945, 0.3035, 0.6945, 0.3035, 0.7313, 0.3002, 0.7349, 0.3407, 0.6981, 0.344, 0.7112, 0.01201, 0.6895, 0.04011, 0.6798, 0.03622, 0.6813, 0.0, 0.6545, 0.004391, 0.6675, 0.03785, 0.6579, 0.04483, 0.6281, 0.02526, 0.6281, 0.02526, 0.6579, 0.04483, 0.6475, 0.06463, 0.6181, 0.05782, 0.6181, 0.05782, 0.6475, 0.06463, 0.6507, 0.1083, 0.6188, 0.08959, 0.6188, 0.08959, 0.6507, 0.1083, 0.635, 0.135, 0.6031, 0.1163, 0.6031, 0.1163, 0.635, 0.135, 0.6196, 0.1613, 0.5877, 0.1426, 0.5877, 0.1426, 0.6196, 0.1613, 0.6019, 0.1913, 0.5701, 0.1725, 0.5701, 0.1725, 0.6019, 0.1913, 0.5838, 0.2221, 0.5519, 0.2034, 0.5519, 0.2034, 0.5838, 0.2221, 0.5649, 0.2543, 0.533, 0.2355, 0.533, 0.2355, 0.5649, 0.2543, 0.5466, 0.2855, 0.5147, 0.2667, 0.5147, 0.2667, 0.5466, 0.2855, 0.5286, 0.316, 0.4967, 0.2973, 0.7279, 0.03697, 0.6972, 0.05136, 0.6895, 0.04011, 0.7112, 0.01201, 0.6813, 0.0, 0.6798, 0.03622, 0.6675, 0.03785, 0.6545, 0.004391, 0.7277, 0.0868, 0.6969, 0.07572, 0.7006, 0.0606, 0.7349, 0.06347, 0.5555, 0.851, 0.5786, 0.851, 0.5786, 0.9358, 0.5555, 0.9358, 0.7598, 0.8608, 0.7598, 0.8364, 0.8446, 0.8364, 0.8446, 0.8608, 0.8949, 0.4287, 0.8675, 0.4287, 0.8675, 0.344, 0.8949, 0.344, 0.7598, 0.785, 0.7598, 0.7568, 0.8446, 0.7568, 0.8446, 0.785, 0.176, 0.8239, 0.1517, 0.8239, 0.1517, 0.7391, 0.176, 0.7391, 0.7598, 0.699, 0.7598, 0.671, 0.8446, 0.671, 0.8446, 0.699, 0.7719, 0.344, 0.7719, 0.3104, 0.8566, 0.3104, 0.8566, 0.344, 0.2621, 0.8239, 0.2323, 0.8239, 0.2323, 0.7391, 0.2621, 0.7391, 0.7719, 0.2338, 0.7719, 0.1969, 0.8566, 0.1969, 0.8566, 0.2338, 0.5708, 0.7558, 0.5308, 0.7558, 0.5308, 0.671, 0.5708, 0.671, 0.9523, 0.7558, 0.9425, 0.7558, 0.9425, 0.671, 0.9523, 0.671, 0.6835, 0.7558, 0.646, 0.7558, 0.646, 0.671, 0.6835, 0.671, 0.9425, 0.7558, 0.9293, 0.7558, 0.9293, 0.671, 0.9425, 0.671, 0.2345, 0.9363, 0.2345, 0.9069, 0.3192, 0.9069, 0.3192, 0.9363, 0.8985, 0.2857, 0.8815, 0.2857, 0.8815, 0.201, 0.8985, 0.201, 0.7598, 0.8539, 0.7598, 0.8184, 0.8446, 0.8184, 0.8446, 0.8539, 0.4967, 0.851, 0.5291, 0.851, 0.5291, 0.9358, 0.4967, 0.9358, 0.9251, 0.4287, 0.8949, 0.4287, 0.8949, 0.344, 0.9251, 0.344, 0.7598, 0.8364, 0.7598, 0.8124, 0.8446, 0.8124, 0.8446, 0.8364, 0.7245, 0.6224, 0.7245, 0.6541, 0.6397, 0.6541, 0.6397, 0.6224, 0.7598, 0.7568, 0.7598, 0.7275, 0.8446, 0.7275, 0.8446, 0.7568, 0.2038, 0.8239, 0.176, 0.8239, 0.176, 0.7391, 0.2038, 0.7391, 0.291, 0.8239, 0.2621, 0.8239, 0.2621, 0.7391, 0.291, 0.7391, 0.7719, 0.3104, 0.7719, 0.271, 0.8566, 0.271, 0.8566, 0.3104, 0.8202, 7.715e-09, 0.8647, 0.0, 0.8647, 0.08474, 0.8202, 0.08474, 0.8202, 0.06155, 0.8446, 0.7221, 0.783, 0.7221, 0.7598, 0.7221, 0.7598, 0.671, 0.8446, 0.671, 0.5805, 0.9002, 0.6157, 0.8944, 0.6241, 0.9502, 0.5916, 0.9644, 0.6363, 0.3423, 0.6406, 0.3055, 0.6945, 0.3035, 0.6981, 0.344, 0.7854, 0.06155, 0.8202, 0.06155, 0.8202, 0.08474, 0.7854, 0.08474, 0.783, 0.7616, 0.7598, 0.7616, 0.7598, 0.7221, 0.783, 0.7221, 0.5786, 0.8543, 0.6157, 0.8545, 0.6157, 0.8944, 0.5805, 0.9002, 0.5286, 0.316, 0.5466, 0.2855, 0.601, 0.3006, 0.5909, 0.3348, 0.3532, 0.8714, 0.3254, 0.8714, 0.3254, 0.8098, 0.3532, 0.8098, 0.7349, 3.141e-08, 0.7854, 9.92e-09, 0.7854, 0.06155, 0.7854, 0.08474, 0.7349, 0.08474, 0.8446, 0.8184, 0.7598, 0.8184, 0.7598, 0.7616, 0.783, 0.7616, 0.8446, 0.7616, 0.5844, 0.7928, 0.6241, 0.8012, 0.6157, 0.8545, 0.5786, 0.8543, 0.8833, 0.9547, 0.8816, 0.9148, 0.9187, 0.913, 0.9187, 0.959, 0.3198, 0.7483, 0.3532, 0.7483, 0.3532, 0.8098, 0.3198, 0.8098, 0.698, 0.3673, 0.698, 0.3518, 0.7827, 0.3518, 0.7827, 0.3673, 0.2438, 0.6093, 0.2196, 0.6093, 0.2196, 0.5723, 0.2438, 0.5723, 0.412, 0.7031, 0.412, 0.6939, 0.4967, 0.6939, 0.4967, 0.7031, 0.661, 0.4074, 0.661, 0.3673, 0.698, 0.3673, 0.698, 0.4074, 0.2682, 0.5723, 0.2438, 0.5723, 0.2438, 0.4876, 0.2682, 0.4876, 0.3532, 0.9172, 0.3224, 0.8967, 0.3208, 0.8714, 0.3532, 0.8764, 0.03825, 0.5723, 0.0, 0.5723, 0.0, 0.4876, 0.03825, 0.4876, 0.8076, 0.9466, 0.8076, 0.9836, 0.772, 0.9836, 0.772, 0.9466, 0.282, 0.9363, 0.282, 0.9733, 0.2458, 0.9733, 0.2458, 0.9363, 0.9806, 0.1926, 0.9449, 0.1926, 0.9449, 0.1556, 0.9806, 0.1556, 0.698, 0.5493, 0.698, 0.5137, 0.7827, 0.5137, 0.7827, 0.5493, 0.661, 0.4398, 0.698, 0.4398, 0.698, 0.4778, 0.661, 0.4778, 0.04776, 0.9243, 0.08474, 0.9243, 0.08474, 0.9655, 0.04776, 0.9655, 0.1865, 0.5723, 0.1865, 0.6093, 0.1476, 0.6093, 0.1476, 0.5723, 0.2438, 0.5723, 0.2196, 0.5723, 0.2196, 0.4876, 0.2438, 0.4876, 0.9449, 0.1186, 0.9806, 0.1186, 0.9806, 0.1556, 0.9449, 0.1556, 0.1404, 0.9369, 0.1762, 0.9369, 0.1762, 0.9739, 0.1404, 0.9739, 0.8459, 0.1213, 0.8089, 0.1213, 0.8089, 0.08568, 0.8459, 0.08568, 0.1476, 0.5723, 0.111, 0.5723, 0.111, 0.4876, 0.1476, 0.4876, 0.661, 0.5137, 0.698, 0.5137, 0.698, 0.5493, 0.661, 0.5493, 0.7229, 0.9358, 0.7229, 0.9728, 0.6842, 0.9728, 0.6842, 0.9358, 0.111, 0.5723, 0.111, 0.6093, 0.07461, 0.6093, 0.07461, 0.5723, 0.698, 0.4398, 0.698, 0.4074, 0.7827, 0.4074, 0.7827, 0.4398, 0.7584, 0.9466, 0.7584, 0.9836, 0.7229, 0.9836, 0.7229, 0.9466, 0.2437, 0.9363, 0.2437, 0.9733, 0.2132, 0.9733, 0.2132, 0.9363, 0.09149, 0.9369, 0.1272, 0.9369, 0.1272, 0.9739, 0.09149, 0.9739, 0.9293, 0.814, 0.9639, 0.814, 0.9639, 0.851, 0.9293, 0.851, 0.661, 0.5849, 0.698, 0.5849, 0.698, 0.6224, 0.661, 0.6224, 0.9702, 0.201, 0.9702, 0.238, 0.9295, 0.238, 0.9295, 0.201, 0.03825, 0.5723, 0.03825, 0.6093, 0.0, 0.6093, 0.0, 0.5723, 0.555, 0.671, 0.555, 0.6365, 0.6397, 0.6365, 0.6397, 0.671, 0.2682, 0.6093, 0.2682, 0.5723, 0.292, 0.5723, 0.292, 0.6093, 0.9656, 0.5013, 0.9981, 0.4897, 0.9981, 0.5171, 0.9648, 0.5111, 0.698, 0.3518, 0.661, 0.3518, 0.661, 0.344, 0.698, 0.344, 0.555, 0.5648, 0.555, 0.5299, 0.6397, 0.5299, 0.6397, 0.5648, 0.6661, 0.9145, 0.6661, 0.8775, 0.6981, 0.8775, 0.6981, 0.9145, 0.05056, 0.9752, 0.08474, 0.9655, 0.08474, 0.9977, 0.05058, 0.9856, 0.3314, 0.5418, 0.3314, 0.5048, 0.3418, 0.5048, 0.3418, 0.5418, 0.412, 0.4678, 0.412, 0.4329, 0.4967, 0.4329, 0.4967, 0.4678, 0.518, 0.344, 0.555, 0.344, 0.555, 0.3719, 0.518, 0.3719, 0.3537, 0.9749, 0.388, 0.9644, 0.388, 0.998, 0.3542, 0.9868, 0.412, 0.7031, 0.375, 0.7031, 0.375, 0.6939, 0.412, 0.6939, 0.412, 0.5715, 0.412, 0.5381, 0.4967, 0.5381, 0.4967, 0.5715, 0.518, 0.3719, 0.555, 0.3719, 0.555, 0.406, 0.518, 0.406, 0.7827, 0.6224, 0.7827, 0.6562, 0.7615, 0.6562, 0.7615, 0.6224, 0.412, 0.6939, 0.375, 0.6939, 0.375, 0.6721, 0.412, 0.6721, 0.555, 0.4662, 0.555, 0.436, 0.6397, 0.436, 0.6397, 0.4662, 0.518, 0.406, 0.555, 0.406, 0.555, 0.436, 0.518, 0.436, 0.9147, 0.1213, 0.9449, 0.122, 0.9363, 0.1526, 0.9007, 0.1628, 0.412, 0.6721, 0.375, 0.6721, 0.375, 0.6307, 0.412, 0.6307, 0.292, 0.5723, 0.2682, 0.5723, 0.2682, 0.4876, 0.292, 0.4876, 0.518, 0.436, 0.555, 0.436, 0.555, 0.4662, 0.518, 0.4662, 0.9007, 0.1628, 0.9363, 0.1526, 0.9449, 0.1823, 0.9093, 0.1926, 0.412, 0.6307, 0.375, 0.6307, 0.375, 0.6009, 0.412, 0.6009, 0.412, 0.6721, 0.412, 0.6307, 0.4967, 0.6307, 0.4967, 0.6721, 1.0, 0.7771, 1.0, 0.814, 0.9654, 0.814, 0.9654, 0.7771, 0.9639, 0.851, 0.9639, 0.814, 0.9991, 0.814, 0.9991, 0.851, 0.5872, 0.9992, 0.5872, 0.9644, 0.6241, 0.9644, 0.6241, 0.9992, 0.7229, 0.8775, 0.6981, 0.8775, 0.6981, 0.7928, 0.7229, 0.7928, 0.518, 0.4959, 0.555, 0.4959, 0.555, 0.5299, 0.518, 0.5299, 0.9987, 0.8988, 0.9987, 0.9358, 0.9639, 0.9358, 0.9639, 0.8988, 0.412, 0.5715, 0.375, 0.5715, 0.375, 0.5381, 0.412, 0.5381, 0.3418, 0.5418, 0.3532, 0.5418, 0.3532, 0.6266, 0.3418, 0.6266, 1.0, 0.671, 1.0, 0.708, 0.9654, 0.708, 0.9654, 0.671, 0.9663, 0.9748, 0.9293, 0.9748, 0.9293, 0.9358, 0.9663, 0.9358, 0.4755, 0.9644, 0.4755, 0.9992, 0.4385, 0.9992, 0.4385, 0.9644, 0.3314, 0.5418, 0.3418, 0.5418, 0.3418, 0.6266, 0.3314, 0.6266, 0.518, 0.5648, 0.555, 0.5648, 0.555, 0.6012, 0.518, 0.6012, 0.282, 0.9733, 0.282, 0.9363, 0.3192, 0.9363, 0.3192, 0.9733, 0.412, 0.5036, 0.375, 0.5036, 0.375, 0.4678, 0.412, 0.4678, 0.698, 0.6224, 0.698, 0.5849, 0.7827, 0.5849, 0.7827, 0.6224, 0.9994, 0.5171, 0.9994, 0.5541, 0.9648, 0.5541, 0.9648, 0.5171, 0.5786, 0.9358, 0.5786, 0.9728, 0.5399, 0.9728, 0.5399, 0.9358, 0.8446, 0.9636, 0.8446, 0.9984, 0.8076, 0.9984, 0.8076, 0.9636, 0.3537, 0.7389, 0.3537, 0.7031, 0.3907, 0.7031, 0.3907, 0.7389, 0.518, 0.6365, 0.555, 0.6365, 0.555, 0.671, 0.518, 0.671, 0.9494, 0.08287, 0.9494, 0.04589, 0.9848, 0.04589, 0.9848, 0.08287, 0.412, 0.4329, 0.375, 0.4329, 0.375, 0.3988, 0.412, 0.3988, 0.07461, 0.5723, 0.03825, 0.5723, 0.03825, 0.4876, 0.07461, 0.4876, 0.6437, 0.9145, 0.6437, 0.8775, 0.6661, 0.8775, 0.6661, 0.9145, 0.2438, 0.6093, 0.2682, 0.6093, 0.2682, 0.6306, 0.2438, 0.6306, 0.3209, 0.5418, 0.3209, 0.5048, 0.3314, 0.5048, 0.3314, 0.5418, 0.698, 0.5137, 0.698, 0.4778, 0.7827, 0.4778, 0.7827, 0.5137, 0.6981, 0.9145, 0.6981, 0.8775, 0.7229, 0.8775, 0.7229, 0.9145, 0.4967, 0.739, 0.4967, 0.7729, 0.4755, 0.7729, 0.4755, 0.739, 0.3418, 0.5418, 0.3418, 0.5048, 0.3532, 0.5048, 0.3532, 0.5418, 0.3907, 0.7389, 0.3907, 0.7031, 0.4755, 0.7031, 0.4755, 0.7389, 0.2438, 0.6093, 0.2438, 0.5723, 0.2682, 0.5723, 0.2682, 0.6093, 0.518, 0.3719, 0.518, 0.406, 0.4967, 0.406, 0.4967, 0.3719, 0.698, 0.3673, 0.661, 0.3673, 0.661, 0.3518, 0.698, 0.3518, 0.3908, 0.9743, 0.425, 0.9644, 0.425, 0.9984, 0.3949, 0.9963, 0.9297, 0.243, 0.9632, 0.238, 0.9632, 0.268, 0.9295, 0.2567, 0.5431, 0.9801, 0.5786, 0.9728, 0.5786, 0.9999, 0.5434, 0.9925, 0.6902, 0.9743, 0.7229, 0.9728, 0.7229, 0.9972, 0.6892, 0.9898, 0.3314, 0.5048, 0.3209, 0.5048, 0.3209, 0.4836, 0.3314, 0.4836, 0.6981, 0.9145, 0.7229, 0.9145, 0.7229, 0.9358, 0.6981, 0.9358, 0.5044, 0.994, 0.4765, 0.994, 0.4765, 0.9728, 0.5044, 0.9728, 0.9605, 0.3653, 0.9251, 0.3653, 0.9251, 0.344, 0.9605, 0.344, 0.375, 0.6721, 0.375, 0.6939, 0.3537, 0.6939, 0.3537, 0.6721, 0.282, 0.9946, 0.2493, 0.9946, 0.2493, 0.9733, 0.282, 0.9733, 0.661, 0.3518, 0.661, 0.3673, 0.6397, 0.3673, 0.6397, 0.3518, 0.6437, 0.9145, 0.6661, 0.9145, 0.6661, 0.9358, 0.6437, 0.9358, 0.1762, 0.9952, 0.1461, 0.9952, 0.1461, 0.9739, 0.1762, 0.9739, 0.4967, 0.7729, 0.4967, 0.8063, 0.4755, 0.8063, 0.4755, 0.7729, 0.3209, 0.5048, 0.2953, 0.5048, 0.2953, 0.4836, 0.3209, 0.4836, 0.3532, 0.5048, 0.3418, 0.5048, 0.3418, 0.4836, 0.3532, 0.4836, 0.384, 0.3628, 0.4161, 0.3504, 0.4231, 0.3573, 0.4018, 0.3836, 0.4148, 0.2945, 0.383, 0.3134, 0.365, 0.2832, 0.3967, 0.2643, 0.4128, 0.3352, 0.3803, 0.3387, 0.383, 0.3134, 0.4148, 0.2945, 0.3967, 0.2643, 0.365, 0.2832, 0.3439, 0.2478, 0.3756, 0.2289, 0.3756, 0.2289, 0.3439, 0.2478, 0.3239, 0.2144, 0.3556, 0.1954, 0.3556, 0.1954, 0.3239, 0.2144, 0.304, 0.1812, 0.3358, 0.1622, 0.3358, 0.1622, 0.304, 0.1812, 0.2842, 0.148, 0.316, 0.1291, 0.316, 0.1291, 0.2842, 0.148, 0.2634, 0.1132, 0.2951, 0.09418, 0.4277, 0.3988, 0.435, 0.3641, 0.4454, 0.3634, 0.4598, 0.3966, 0.482, 0.381, 0.4558, 0.3565, 0.4614, 0.3461, 0.4967, 0.3507, 0.4967, 0.3507, 0.4614, 0.3461, 0.4621, 0.3237, 0.4916, 0.3171, 0.4916, 0.3171, 0.4621, 0.3237, 0.4403, 0.2858, 0.4771, 0.2888, 0.4771, 0.2888, 0.4403, 0.2858, 0.4428, 0.2549, 0.4797, 0.2579, 0.4797, 0.2579, 0.4428, 0.2549, 0.4453, 0.2245, 0.4821, 0.2275, 0.4821, 0.2275, 0.4453, 0.2245, 0.4481, 0.1899, 0.485, 0.1929, 0.485, 0.1929, 0.4481, 0.1899, 0.451, 0.1542, 0.4879, 0.1572, 0.4879, 0.1572, 0.451, 0.1542, 0.454, 0.1171, 0.4909, 0.1201, 0.4909, 0.1201, 0.454, 0.1171, 0.457, 0.08099, 0.4939, 0.08399, 0.4939, 0.08399, 0.457, 0.08099, 0.4599, 0.04566, 0.4967, 0.04867, 0.4018, 0.3836, 0.4231, 0.3573, 0.435, 0.3641, 0.4277, 0.3988, 0.4598, 0.3966, 0.4454, 0.3634, 0.4558, 0.3565, 0.482, 0.381, 0.3803, 0.3387, 0.4128, 0.3352, 0.4161, 0.3504, 0.384, 0.3628, 0.6981, 0.8775, 0.6661, 0.8775, 0.6661, 0.7928, 0.6981, 0.7928, 0.412, 0.6307, 0.412, 0.6009, 0.4967, 0.6009, 0.4967, 0.6307, 0.555, 0.406, 0.555, 0.3719, 0.6397, 0.3719, 0.6397, 0.406, 0.412, 0.5381, 0.412, 0.5036, 0.4967, 0.5036, 0.4967, 0.5381, 0.555, 0.4959, 0.555, 0.4662, 0.6397, 0.4662, 0.6397, 0.4959, 0.412, 0.4329, 0.412, 0.3988, 0.4967, 0.3988, 0.4967, 0.4329, 0.2196, 0.5723, 0.1865, 0.5723, 0.1865, 0.4876, 0.2196, 0.4876, 0.555, 0.6012, 0.555, 0.5648, 0.6397, 0.5648, 0.6397, 0.6012, 0.111, 0.5723, 0.07461, 0.5723, 0.07461, 0.4876, 0.111, 0.4876, 0.698, 0.4778, 0.698, 0.4398, 0.7827, 0.4398, 0.7827, 0.4778, 0.698, 0.3518, 0.698, 0.344, 0.7827, 0.344, 0.7827, 0.3518, 0.698, 0.5849, 0.698, 0.5493, 0.7827, 0.5493, 0.7827, 0.5849, 0.3209, 0.5418, 0.3314, 0.5418, 0.3314, 0.6266, 0.3209, 0.6266, 0.6661, 0.8775, 0.6437, 0.8775, 0.6437, 0.7928, 0.6661, 0.7928, 0.412, 0.6939, 0.412, 0.6721, 0.4967, 0.6721, 0.4967, 0.6939, 0.9293, 0.851, 0.9639, 0.851, 0.9639, 0.9358, 0.9293, 0.9358, 0.555, 0.3719, 0.555, 0.344, 0.6397, 0.344, 0.6397, 0.3719, 0.555, 0.436, 0.555, 0.406, 0.6397, 0.406, 0.6397, 0.436, 0.412, 0.6009, 0.412, 0.5715, 0.4967, 0.5715, 0.4967, 0.6009, 0.698, 0.4074, 0.698, 0.3673, 0.7827, 0.3673, 0.7827, 0.4074, 0.412, 0.5036, 0.412, 0.4678, 0.4967, 0.4678, 0.4967, 0.5036, 0.555, 0.5299, 0.555, 0.4959, 0.6397, 0.4959, 0.6397, 0.5299, 0.555, 0.6365, 0.555, 0.6012, 0.6397, 0.6012, 0.6397, 0.6365, 0.1865, 0.5723, 0.1476, 0.5723, 0.1476, 0.4876, 0.1865, 0.4876, 0.08474, 0.8304, 0.08474, 0.8868, 1.763e-08, 0.8868, 2.645e-08, 0.8304, 0.02319, 0.8304, 0.4755, 0.8039, 0.4139, 0.8039, 0.3907, 0.8039, 0.3907, 0.7389, 0.4755, 0.7389, 0.1887, 0.0603, 0.169, 0.03062, 0.2164, 0.0, 0.2427, 0.02385, 0.3233, 0.0815, 0.3398, 0.1165, 0.316, 0.1291, 0.2951, 0.09418, 0.02319, 0.7908, 0.02319, 0.8304, 2.645e-08, 0.8304, 0.0, 0.7908, 0.4139, 0.8497, 0.3907, 0.8497, 0.3907, 0.8039, 0.4139, 0.8039, 0.1476, 0.08093, 0.1326, 0.047, 0.169, 0.03062, 0.1887, 0.0603, 0.4599, 0.04566, 0.457, 0.08099, 0.4014, 0.09098, 0.3956, 0.05582, 0.9648, 0.5541, 0.9291, 0.5541, 0.9291, 0.4926, 0.9648, 0.4926, 0.08474, 0.7391, 0.08474, 0.765, 0.08474, 0.7908, 0.02319, 0.7908, 0.0, 0.7908, 0.0, 0.765, 2.645e-08, 0.7391, 0.7229, 0.8608, 0.8076, 0.8608, 0.8076, 0.9105, 0.7229, 0.9105, 0.1184, 0.09088, 0.1066, 0.05405, 0.1326, 0.047, 0.1476, 0.08093, 0.8463, 0.9547, 0.8446, 0.9148, 0.8816, 0.913, 0.8816, 0.959, 0.844, 0.9223, 0.8076, 0.9223, 0.8076, 0.8608, 0.844, 0.8608, 0.3514, 0.06882, 0.3636, 0.1039, 0.3398, 0.1165, 0.3233, 0.0815, 0.08913, 0.1008, 0.08055, 0.06111, 0.1066, 0.05405, 0.1184, 0.09088, 0.4139, 0.8497, 0.4755, 0.8497, 0.4755, 0.8796, 0.3907, 0.8796, 0.3907, 0.8497, 0.7229, 0.9105, 0.8076, 0.9105, 0.8076, 0.9466, 0.7229, 0.9466, 0.08913, 0.1008, 0.1184, 0.09088, 0.1351, 0.1399, 0.1058, 0.1498, 0.3233, 0.0815, 0.2951, 0.09418, 0.2739, 0.04697, 0.302, 0.03429, 0.425, 0.9644, 0.425, 0.8796, 0.4755, 0.8796, 0.4755, 0.9644, 0.2427, 0.3988, 0.2726, 0.3988, 0.2726, 0.4836, 0.2427, 0.4836, 0.1058, 0.1498, 0.1351, 0.1399, 0.1472, 0.1755, 0.1179, 0.1854, 0.302, 0.03429, 0.2739, 0.04697, 0.2584, 0.01268, 0.2866, 0.0, 0.2584, 0.01268, 0.2739, 0.04697, 0.2529, 0.05342, 0.2427, 0.01723, 0.1058, 0.1498, 0.1179, 0.1854, 0.1033, 0.1929, 0.08608, 0.1594, 0.2726, 0.4836, 0.2726, 0.3988, 0.2889, 0.3988, 0.2889, 0.4604, 0.2889, 0.4836, 0.8647, 0.0, 0.9494, 3.527e-08, 0.9494, 0.02183, 0.9263, 0.02183, 0.8647, 0.02183, 0.03761, 0.6871, 0.0, 0.6871, 3.527e-08, 0.6629, 0.03761, 0.6629, 0.08608, 0.1594, 0.1033, 0.1929, 0.06744, 0.2114, 0.05022, 0.1779, 0.03761, 0.6629, 3.527e-08, 0.6629, 7.054e-08, 0.6306, 0.03761, 0.6306, 0.05022, 0.1779, 0.06744, 0.2114, 0.04592, 0.2224, 0.0287, 0.189, 0.3291, 0.4836, 0.3291, 0.4604, 0.3291, 0.3988, 0.3532, 0.3988, 0.3532, 0.4836, 0.8647, 0.06204, 0.9263, 0.06204, 0.9494, 0.06204, 0.9494, 0.08617, 0.8647, 0.08617, 0.8675, 0.6621, 0.7827, 0.6621, 0.7828, 0.6247, 0.8675, 0.6247, 0.0287, 0.189, 0.04592, 0.2224, 0.01722, 0.2372, 0.0, 0.2038, 0.01722, 0.2372, 0.04592, 0.2224, 0.1577, 0.4396, 0.129, 0.4543, 0.8647, 0.08617, 0.9494, 0.08617, 0.9494, 0.1183, 0.8647, 0.1183, 0.129, 0.4543, 0.1577, 0.4396, 0.1749, 0.4728, 0.1462, 0.4876, 0.03761, 0.6629, 0.03761, 0.6306, 0.2818, 0.6306, 0.2818, 0.6629, 0.8675, 0.6247, 0.7828, 0.6247, 0.7827, 0.3813, 0.8675, 0.3813, 0.8446, 0.671, 0.9293, 0.671, 0.9293, 0.913, 0.8446, 0.913, 0.9522, 0.5862, 0.8675, 0.5862, 0.8675, 0.5541, 0.9522, 0.5541, 0.2818, 0.6629, 0.2818, 0.6306, 0.3192, 0.6306, 0.3192, 0.6629, 0.8675, 0.3813, 0.7827, 0.3813, 0.7827, 0.344, 0.8675, 0.344, 0.2818, 0.6629, 0.3192, 0.6629, 0.3192, 0.7391, 0.2818, 0.7391, 0.3908, 0.8796, 0.3908, 0.9644, 0.3537, 0.9644, 0.3537, 0.8796, 0.1749, 0.4728, 0.1577, 0.4396, 0.2255, 0.4046, 0.2427, 0.4379, 0.8675, 0.5862, 0.9522, 0.5862, 0.9522, 0.6621, 0.8675, 0.6621, 0.09149, 0.8609, 0.1762, 0.8609, 0.1762, 0.9369, 0.09149, 0.9369, 0.2889, 0.4836, 0.2889, 0.4604, 0.3291, 0.4604, 0.3291, 0.4836, 0.9494, 0.02183, 0.9494, 0.06204, 0.9263, 0.06204, 0.9263, 0.02183, 0.08474, 0.9243, 0.0231, 0.9243, 0.0231, 0.8868, 0.08474, 0.8868, 0.01015, 0.9646, 0.01015, 0.9243, 0.04776, 0.9243, 0.04776, 0.9646, 0.8675, 0.5541, 0.8675, 0.5168, 0.9291, 0.5168, 0.9291, 0.5541])
me_cube_001.use_remesh_preserve_volume = False
me_cube_001.use_remesh_preserve_attributes = False
me_cube_001.use_mirror_vertex_groups = False
me_cube_001.update()

# ---- objects
ob_cube = bpy.data.objects.new('Cube', me_cube_001)

# ---- transforms, parenting, visibility, modifiers, constraints
ob_cube.location = (-8.621, 10.44, 0.0)
ob_cube.rotation_euler = (0.0, -0.0, -0.3853)
ob_cube.scale = (0.2052, 0.2052, 0.2052)
ob_cube.lineart.crease_threshold = 0.0

# ---- collection membership
col_collection_1.objects.link(ob_cube)

# ---- scene / render settings (as saved in the file)
scene.frame_start = 1; scene.frame_end = 250; scene.frame_set(1)
scene.render.engine = 'BLENDER_EEVEE_NEXT'
scene.render.image_settings.compression = 90
scene.render.resolution_percentage = 50
scene.render.dither_intensity = 0.0
scene.cycles.use_denoising = False
scene.cycles.samples = 10
scene.cycles.sampling_pattern = 'TABULATED_SOBOL'
scene.cycles.light_sampling_threshold = 0.0
scene.cycles.use_adaptive_sampling = False
scene.cycles.use_light_tree = False
scene.cycles.blur_glossy = 0.0
scene.cycles.volume_bounces = 1
scene.cycles.pixel_filter_type = 'GAUSSIAN'
scene.cycles.sample_clamp_indirect = 0.0
scene.view_settings.view_transform = 'Standard'
bpy.context.view_layer.update()

# ---- added for rendering (the .blend has no active camera and no usable light): camera, sun
cam_auto = bpy.data.cameras.new('AutoCamera')
cam_auto.lens = 50.0
cam_auto.sensor_width = 36.0
cam_auto.clip_end = 1000.0
ob_auto_camera = bpy.data.objects.new('AutoCamera', cam_auto)
scene.collection.objects.link(ob_auto_camera)
ob_auto_camera.location = (9.07783, -6.10994, 12.6875)
ob_auto_camera.rotation_euler = (1.09748, -7.21219e-08, 0.694738)
scene.camera = ob_auto_camera
light_auto_sun = bpy.data.lights.new('AutoSun', 'SUN')
light_auto_sun.energy = 3.0
light_auto_sun.angle = 0.0523599
ob_auto_sun = bpy.data.objects.new('AutoSun', light_auto_sun)
scene.collection.objects.link(ob_auto_sun)
ob_auto_sun.rotation_euler = (0.872665, 0.174533, 0.523599)
bpy.context.view_layer.update()
